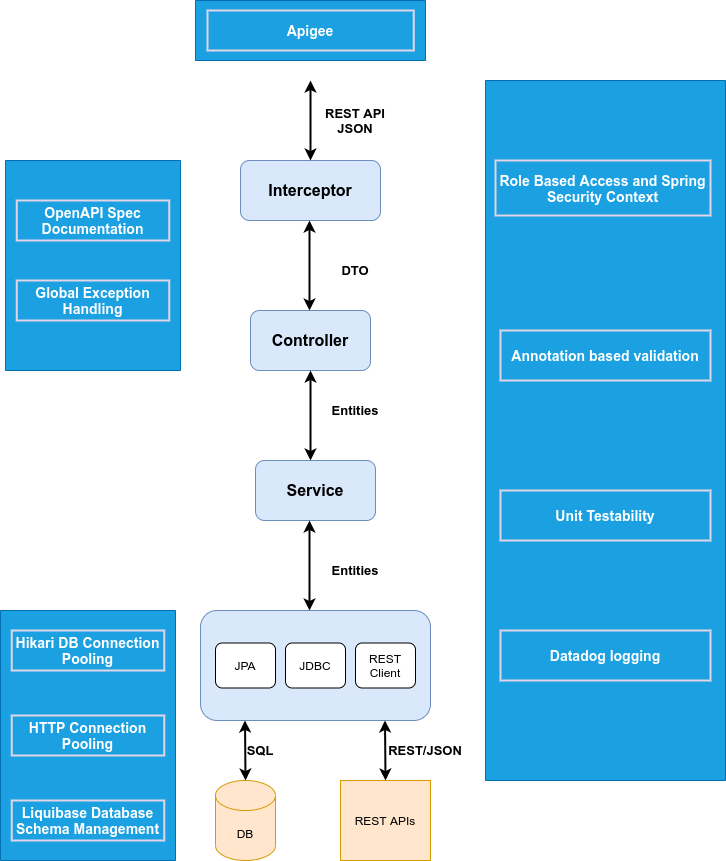

The diagram above was exported from draw.io. Its source (the exported page's mxGraphModel, read from the mxfile embedded in the PNG):
<mxGraphModel dx="1263" dy="1846" grid="1" gridSize="10" guides="1" tooltips="1" connect="1" arrows="1" fold="1" page="1" pageScale="1" pageWidth="850" pageHeight="1100" math="0" shadow="0">
  <root>
    <mxCell id="0" />
    <mxCell id="1" parent="0" />
    <mxCell id="u5S-xP1PvEmGOjk5_9n2-1" value="&lt;b&gt;&lt;font style=&quot;font-size: 16px&quot;&gt;Interceptor&lt;/font&gt;&lt;/b&gt;" style="rounded=1;whiteSpace=wrap;html=1;fillColor=#dae8fc;strokeColor=#6c8ebf;" parent="1" vertex="1">
      <mxGeometry x="355" y="100" width="140" height="60" as="geometry" />
    </mxCell>
    <mxCell id="u5S-xP1PvEmGOjk5_9n2-4" value="&lt;b&gt;&lt;font style=&quot;font-size: 16px&quot;&gt;Controller&lt;/font&gt;&lt;/b&gt;" style="whiteSpace=wrap;html=1;rounded=1;strokeColor=#6c8ebf;fillColor=#dae8fc;" parent="1" vertex="1">
      <mxGeometry x="365" y="250" width="120" height="60" as="geometry" />
    </mxCell>
    <mxCell id="u5S-xP1PvEmGOjk5_9n2-6" value="&lt;b&gt;&lt;font style=&quot;font-size: 16px&quot;&gt;Service&lt;/font&gt;&lt;/b&gt;" style="whiteSpace=wrap;html=1;rounded=1;strokeColor=#6c8ebf;fillColor=#dae8fc;" parent="1" vertex="1">
      <mxGeometry x="370" y="400" width="120" height="60" as="geometry" />
    </mxCell>
    <mxCell id="u5S-xP1PvEmGOjk5_9n2-8" value="" style="whiteSpace=wrap;html=1;rounded=1;strokeColor=#6c8ebf;fillColor=#dae8fc;" parent="1" vertex="1">
      <mxGeometry x="315" y="550" width="230" height="110" as="geometry" />
    </mxCell>
    <mxCell id="u5S-xP1PvEmGOjk5_9n2-10" value="JPA" style="rounded=1;whiteSpace=wrap;html=1;" parent="1" vertex="1">
      <mxGeometry x="330" y="582.5" width="60" height="45" as="geometry" />
    </mxCell>
    <mxCell id="u5S-xP1PvEmGOjk5_9n2-11" value="JDBC" style="rounded=1;whiteSpace=wrap;html=1;" parent="1" vertex="1">
      <mxGeometry x="400" y="582.5" width="60" height="45" as="geometry" />
    </mxCell>
    <mxCell id="u5S-xP1PvEmGOjk5_9n2-12" value="REST Client" style="rounded=1;whiteSpace=wrap;html=1;" parent="1" vertex="1">
      <mxGeometry x="470" y="582.5" width="60" height="45" as="geometry" />
    </mxCell>
    <mxCell id="u5S-xP1PvEmGOjk5_9n2-13" value="DB" style="shape=cylinder3;whiteSpace=wrap;html=1;boundedLbl=1;backgroundOutline=1;size=15;fillColor=#ffe6cc;strokeColor=#d79b00;" parent="1" vertex="1">
      <mxGeometry x="330" y="720" width="60" height="80" as="geometry" />
    </mxCell>
    <mxCell id="u5S-xP1PvEmGOjk5_9n2-14" value="REST APIs" style="rounded=0;whiteSpace=wrap;html=1;fillColor=#ffe6cc;strokeColor=#d79b00;" parent="1" vertex="1">
      <mxGeometry x="455" y="720" width="90" height="80" as="geometry" />
    </mxCell>
    <mxCell id="u5S-xP1PvEmGOjk5_9n2-17" value="" style="endArrow=classic;startArrow=classic;html=1;entryX=0.5;entryY=1;entryDx=0;entryDy=0;strokeWidth=2;" parent="1" edge="1">
      <mxGeometry width="50" height="50" relative="1" as="geometry">
        <mxPoint x="425" y="400" as="sourcePoint" />
        <mxPoint x="425" y="310" as="targetPoint" />
      </mxGeometry>
    </mxCell>
    <mxCell id="u5S-xP1PvEmGOjk5_9n2-18" value="" style="endArrow=classic;startArrow=classic;html=1;entryX=0.5;entryY=1;entryDx=0;entryDy=0;strokeWidth=2;" parent="1" edge="1">
      <mxGeometry width="50" height="50" relative="1" as="geometry">
        <mxPoint x="424" y="250" as="sourcePoint" />
        <mxPoint x="424" y="160" as="targetPoint" />
      </mxGeometry>
    </mxCell>
    <mxCell id="u5S-xP1PvEmGOjk5_9n2-19" value="" style="endArrow=classic;startArrow=classic;html=1;entryX=0.5;entryY=1;entryDx=0;entryDy=0;strokeWidth=2;" parent="1" edge="1">
      <mxGeometry width="50" height="50" relative="1" as="geometry">
        <mxPoint x="424" y="550" as="sourcePoint" />
        <mxPoint x="424" y="460" as="targetPoint" />
      </mxGeometry>
    </mxCell>
    <mxCell id="u5S-xP1PvEmGOjk5_9n2-20" value="" style="endArrow=classic;startArrow=classic;html=1;entryX=0.5;entryY=1;entryDx=0;entryDy=0;strokeWidth=2;" parent="1" edge="1">
      <mxGeometry width="50" height="50" relative="1" as="geometry">
        <mxPoint x="360" y="720" as="sourcePoint" />
        <mxPoint x="359.5" y="660" as="targetPoint" />
      </mxGeometry>
    </mxCell>
    <mxCell id="u5S-xP1PvEmGOjk5_9n2-21" value="" style="endArrow=classic;startArrow=classic;html=1;entryX=0.5;entryY=1;entryDx=0;entryDy=0;strokeWidth=2;" parent="1" edge="1">
      <mxGeometry width="50" height="50" relative="1" as="geometry">
        <mxPoint x="500" y="720" as="sourcePoint" />
        <mxPoint x="499.5" y="660" as="targetPoint" />
      </mxGeometry>
    </mxCell>
    <mxCell id="u5S-xP1PvEmGOjk5_9n2-22" value="" style="endArrow=classic;startArrow=classic;html=1;entryX=0.5;entryY=1;entryDx=0;entryDy=0;strokeWidth=2;" parent="1" edge="1">
      <mxGeometry width="50" height="50" relative="1" as="geometry">
        <mxPoint x="425" y="100" as="sourcePoint" />
        <mxPoint x="425" y="20" as="targetPoint" />
      </mxGeometry>
    </mxCell>
    <mxCell id="u5S-xP1PvEmGOjk5_9n2-24" value="&lt;b&gt;&lt;font style=&quot;font-size: 13px&quot;&gt;REST API JSON&lt;/font&gt;&lt;/b&gt;" style="text;html=1;strokeColor=none;fillColor=none;align=center;verticalAlign=middle;whiteSpace=wrap;rounded=0;" parent="1" vertex="1">
      <mxGeometry x="425" y="50" width="90" height="20" as="geometry" />
    </mxCell>
    <mxCell id="u5S-xP1PvEmGOjk5_9n2-25" value="&lt;b&gt;&lt;font style=&quot;font-size: 13px&quot;&gt;DTO&lt;/font&gt;&lt;/b&gt;" style="text;html=1;strokeColor=none;fillColor=none;align=center;verticalAlign=middle;whiteSpace=wrap;rounded=0;" parent="1" vertex="1">
      <mxGeometry x="425" y="200" width="90" height="20" as="geometry" />
    </mxCell>
    <mxCell id="u5S-xP1PvEmGOjk5_9n2-27" value="&lt;b&gt;&lt;font style=&quot;font-size: 13px&quot;&gt;Entities&lt;/font&gt;&lt;/b&gt;" style="text;html=1;strokeColor=none;fillColor=none;align=center;verticalAlign=middle;whiteSpace=wrap;rounded=0;" parent="1" vertex="1">
      <mxGeometry x="425" y="340" width="90" height="20" as="geometry" />
    </mxCell>
    <mxCell id="u5S-xP1PvEmGOjk5_9n2-28" value="&lt;b&gt;&lt;font style=&quot;font-size: 13px&quot;&gt;Entities&lt;/font&gt;&lt;/b&gt;" style="text;html=1;strokeColor=none;fillColor=none;align=center;verticalAlign=middle;whiteSpace=wrap;rounded=0;" parent="1" vertex="1">
      <mxGeometry x="425" y="500" width="90" height="20" as="geometry" />
    </mxCell>
    <mxCell id="u5S-xP1PvEmGOjk5_9n2-29" value="&lt;b&gt;&lt;font style=&quot;font-size: 13px&quot;&gt;SQL&lt;/font&gt;&lt;/b&gt;" style="text;html=1;strokeColor=none;fillColor=none;align=center;verticalAlign=middle;whiteSpace=wrap;rounded=0;" parent="1" vertex="1">
      <mxGeometry x="330" y="680" width="90" height="20" as="geometry" />
    </mxCell>
    <mxCell id="u5S-xP1PvEmGOjk5_9n2-30" value="&lt;b&gt;&lt;font style=&quot;font-size: 13px&quot;&gt;REST/JSON&lt;/font&gt;&lt;/b&gt;" style="text;html=1;strokeColor=none;fillColor=none;align=center;verticalAlign=middle;whiteSpace=wrap;rounded=0;" parent="1" vertex="1">
      <mxGeometry x="495" y="680" width="90" height="20" as="geometry" />
    </mxCell>
    <mxCell id="u5S-xP1PvEmGOjk5_9n2-32" value="" style="rounded=0;whiteSpace=wrap;html=1;labelPosition=center;verticalLabelPosition=middle;align=center;verticalAlign=middle;direction=west;fillColor=#1ba1e2;strokeColor=#006EAF;fontColor=#ffffff;" parent="1" vertex="1">
      <mxGeometry x="600" y="20" width="240" height="700" as="geometry" />
    </mxCell>
    <mxCell id="u5S-xP1PvEmGOjk5_9n2-33" value="&lt;b&gt;&lt;font style=&quot;font-size: 14px&quot; color=&quot;#ffffff&quot;&gt;Role Based Access and Spring Security Context&lt;/font&gt;&lt;/b&gt;" style="text;html=1;strokeColor=#E1D5E7;fillColor=none;align=center;verticalAlign=middle;whiteSpace=wrap;rounded=0;rotation=0;strokeWidth=2;" parent="1" vertex="1">
      <mxGeometry x="610" y="100" width="215" height="55" as="geometry" />
    </mxCell>
    <mxCell id="u5S-xP1PvEmGOjk5_9n2-50" value="" style="rounded=0;whiteSpace=wrap;html=1;labelPosition=center;verticalLabelPosition=middle;align=center;verticalAlign=middle;direction=west;fillColor=#1ba1e2;strokeColor=#006EAF;fontColor=#ffffff;" parent="1" vertex="1">
      <mxGeometry x="115" y="550" width="175" height="250" as="geometry" />
    </mxCell>
    <mxCell id="u5S-xP1PvEmGOjk5_9n2-51" value="&lt;b&gt;&lt;font style=&quot;font-size: 14px&quot; color=&quot;#ffffff&quot;&gt;Hikari DB Connection Pooling&lt;/font&gt;&lt;/b&gt;" style="text;html=1;strokeColor=#E1D5E7;fillColor=none;align=center;verticalAlign=middle;whiteSpace=wrap;rounded=0;rotation=0;strokeWidth=2;" parent="1" vertex="1">
      <mxGeometry x="126.25" y="570" width="152.5" height="40" as="geometry" />
    </mxCell>
    <mxCell id="Ph0VhzOzlGnbV3xJXEeh-1" value="&lt;b&gt;&lt;font color=&quot;#ffffff&quot; style=&quot;font-size: 14px&quot;&gt;HTTP Connection Pooling&lt;/font&gt;&lt;/b&gt;" style="text;html=1;strokeColor=#E1D5E7;fillColor=none;align=center;verticalAlign=middle;whiteSpace=wrap;rounded=0;rotation=0;strokeWidth=2;" vertex="1" parent="1">
      <mxGeometry x="126.25" y="655" width="152.5" height="40" as="geometry" />
    </mxCell>
    <mxCell id="Ph0VhzOzlGnbV3xJXEeh-2" value="&lt;b&gt;&lt;font color=&quot;#ffffff&quot; style=&quot;font-size: 14px&quot;&gt;Liquibase Database Schema Management&lt;/font&gt;&lt;/b&gt;" style="text;html=1;strokeColor=#E1D5E7;fillColor=none;align=center;verticalAlign=middle;whiteSpace=wrap;rounded=0;rotation=0;strokeWidth=2;" vertex="1" parent="1">
      <mxGeometry x="126.25" y="740" width="152.5" height="40" as="geometry" />
    </mxCell>
    <mxCell id="Ph0VhzOzlGnbV3xJXEeh-3" value="" style="rounded=0;whiteSpace=wrap;html=1;labelPosition=center;verticalLabelPosition=middle;align=center;verticalAlign=middle;direction=west;fillColor=#1ba1e2;strokeColor=#006EAF;fontColor=#ffffff;" vertex="1" parent="1">
      <mxGeometry x="120" y="100" width="175" height="210" as="geometry" />
    </mxCell>
    <mxCell id="Ph0VhzOzlGnbV3xJXEeh-4" value="&lt;b&gt;&lt;font color=&quot;#ffffff&quot; style=&quot;font-size: 14px&quot;&gt;OpenAPI Spec Documentation&lt;/font&gt;&lt;/b&gt;" style="text;html=1;strokeColor=#E1D5E7;fillColor=none;align=center;verticalAlign=middle;whiteSpace=wrap;rounded=0;rotation=0;strokeWidth=2;" vertex="1" parent="1">
      <mxGeometry x="131.25" y="140" width="152.5" height="40" as="geometry" />
    </mxCell>
    <mxCell id="Ph0VhzOzlGnbV3xJXEeh-5" value="&lt;b&gt;&lt;font color=&quot;#ffffff&quot; style=&quot;font-size: 14px&quot;&gt;Global Exception Handling&lt;/font&gt;&lt;/b&gt;" style="text;html=1;strokeColor=#E1D5E7;fillColor=none;align=center;verticalAlign=middle;whiteSpace=wrap;rounded=0;rotation=0;strokeWidth=2;" vertex="1" parent="1">
      <mxGeometry x="131.25" y="220" width="152.5" height="40" as="geometry" />
    </mxCell>
    <mxCell id="Ph0VhzOzlGnbV3xJXEeh-7" value="&lt;b&gt;&lt;font color=&quot;#ffffff&quot; style=&quot;font-size: 14px&quot;&gt;Annotation based validation&lt;/font&gt;&lt;/b&gt;" style="text;html=1;strokeColor=#E1D5E7;fillColor=none;align=center;verticalAlign=middle;whiteSpace=wrap;rounded=0;rotation=0;strokeWidth=2;" vertex="1" parent="1">
      <mxGeometry x="615" y="270" width="210" height="50" as="geometry" />
    </mxCell>
    <mxCell id="Ph0VhzOzlGnbV3xJXEeh-8" value="&lt;b&gt;&lt;font color=&quot;#ffffff&quot; style=&quot;font-size: 14px&quot;&gt;Unit Testability&lt;/font&gt;&lt;/b&gt;" style="text;html=1;strokeColor=#E1D5E7;fillColor=none;align=center;verticalAlign=middle;whiteSpace=wrap;rounded=0;rotation=0;strokeWidth=2;" vertex="1" parent="1">
      <mxGeometry x="615" y="430" width="210" height="50" as="geometry" />
    </mxCell>
    <mxCell id="Ph0VhzOzlGnbV3xJXEeh-9" value="&lt;b&gt;&lt;font color=&quot;#ffffff&quot; style=&quot;font-size: 14px&quot;&gt;Datadog logging&lt;/font&gt;&lt;/b&gt;" style="text;html=1;strokeColor=#E1D5E7;fillColor=none;align=center;verticalAlign=middle;whiteSpace=wrap;rounded=0;rotation=0;strokeWidth=2;" vertex="1" parent="1">
      <mxGeometry x="615" y="570" width="210" height="50" as="geometry" />
    </mxCell>
    <mxCell id="Ph0VhzOzlGnbV3xJXEeh-10" value="" style="rounded=0;whiteSpace=wrap;html=1;labelPosition=center;verticalLabelPosition=middle;align=center;verticalAlign=middle;direction=west;fillColor=#1ba1e2;strokeColor=#006EAF;fontColor=#ffffff;" vertex="1" parent="1">
      <mxGeometry x="310" y="-60" width="230" height="60" as="geometry" />
    </mxCell>
    <mxCell id="Ph0VhzOzlGnbV3xJXEeh-11" value="&lt;b&gt;&lt;font color=&quot;#ffffff&quot; style=&quot;font-size: 14px&quot;&gt;Apigee&lt;/font&gt;&lt;/b&gt;" style="text;html=1;strokeColor=#E1D5E7;fillColor=none;align=center;verticalAlign=middle;whiteSpace=wrap;rounded=0;rotation=0;strokeWidth=2;" vertex="1" parent="1">
      <mxGeometry x="322" y="-50" width="206.25" height="40" as="geometry" />
    </mxCell>
  </root>
</mxGraphModel>